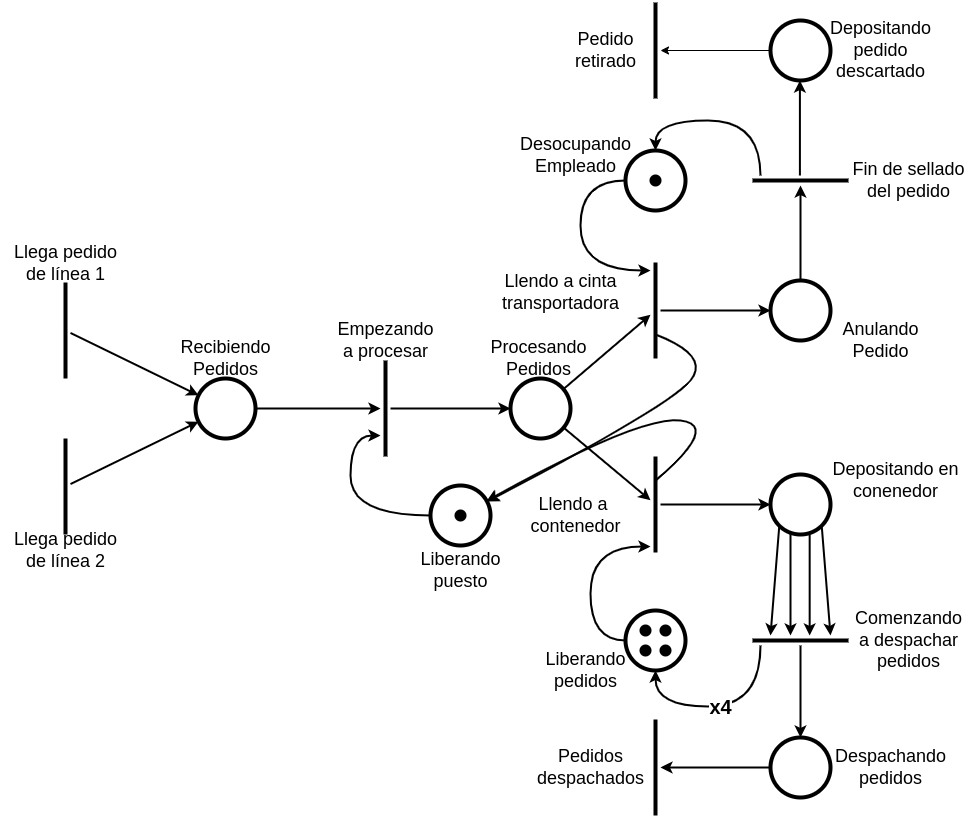

The diagram above was exported from draw.io. Its source (the exported page's mxGraphModel, read from the mxfile embedded in the PNG):
<mxGraphModel dx="1257" dy="799" grid="1" gridSize="10" guides="1" tooltips="1" connect="1" arrows="1" fold="1" page="1" pageScale="1" pageWidth="1169" pageHeight="827" math="0" shadow="0">
  <root>
    <mxCell id="0" />
    <mxCell id="1" parent="0" />
    <mxCell id="9ykG1P3HbccERvXDWPIs-3" style="rounded=0;orthogonalLoop=1;jettySize=auto;html=1;strokeWidth=2;" edge="1" parent="1" source="9ykG1P3HbccERvXDWPIs-4" target="9ykG1P3HbccERvXDWPIs-12">
      <mxGeometry relative="1" as="geometry">
        <mxPoint x="215" y="336" as="targetPoint" />
      </mxGeometry>
    </mxCell>
    <mxCell id="9ykG1P3HbccERvXDWPIs-4" value="" style="line;strokeWidth=4;direction=south;html=1;" vertex="1" parent="1">
      <mxGeometry x="90" y="287" width="10" height="96" as="geometry" />
    </mxCell>
    <mxCell id="9ykG1P3HbccERvXDWPIs-5" value="Llega pedido&lt;br&gt;de línea 1" style="text;html=1;align=center;verticalAlign=middle;resizable=0;points=[];autosize=1;strokeColor=none;fillColor=none;fontSize=18;" vertex="1" parent="1">
      <mxGeometry x="30" y="238" width="130" height="60" as="geometry" />
    </mxCell>
    <mxCell id="9ykG1P3HbccERvXDWPIs-8" style="rounded=0;orthogonalLoop=1;jettySize=auto;html=1;strokeWidth=2;" edge="1" parent="1" source="9ykG1P3HbccERvXDWPIs-9" target="9ykG1P3HbccERvXDWPIs-12">
      <mxGeometry relative="1" as="geometry">
        <mxPoint x="215" y="491" as="targetPoint" />
      </mxGeometry>
    </mxCell>
    <mxCell id="9ykG1P3HbccERvXDWPIs-9" value="" style="line;strokeWidth=4;direction=south;html=1;" vertex="1" parent="1">
      <mxGeometry x="90" y="443" width="10" height="96" as="geometry" />
    </mxCell>
    <mxCell id="9ykG1P3HbccERvXDWPIs-11" value="Llega pedido&lt;br&gt;de línea 2" style="text;html=1;align=center;verticalAlign=middle;resizable=0;points=[];autosize=1;strokeColor=none;fillColor=none;fontSize=18;" vertex="1" parent="1">
      <mxGeometry x="30" y="525" width="130" height="60" as="geometry" />
    </mxCell>
    <mxCell id="9ykG1P3HbccERvXDWPIs-16" style="rounded=0;orthogonalLoop=1;jettySize=auto;html=1;strokeWidth=2;" edge="1" parent="1" source="9ykG1P3HbccERvXDWPIs-12" target="9ykG1P3HbccERvXDWPIs-21">
      <mxGeometry relative="1" as="geometry">
        <mxPoint x="430" y="337.16666666666663" as="targetPoint" />
      </mxGeometry>
    </mxCell>
    <mxCell id="9ykG1P3HbccERvXDWPIs-12" value="" style="ellipse;whiteSpace=wrap;html=1;aspect=fixed;strokeWidth=4;" vertex="1" parent="1">
      <mxGeometry x="225" y="383" width="60" height="60" as="geometry" />
    </mxCell>
    <mxCell id="9ykG1P3HbccERvXDWPIs-13" value="Recibiendo&lt;br&gt;Pedidos" style="text;html=1;align=center;verticalAlign=middle;resizable=0;points=[];autosize=1;strokeColor=none;fillColor=none;fontSize=18;" vertex="1" parent="1">
      <mxGeometry x="200" y="333" width="110" height="60" as="geometry" />
    </mxCell>
    <mxCell id="9ykG1P3HbccERvXDWPIs-33" style="edgeStyle=orthogonalEdgeStyle;rounded=0;orthogonalLoop=1;jettySize=auto;html=1;strokeWidth=2;" edge="1" parent="1" source="9ykG1P3HbccERvXDWPIs-18" target="9ykG1P3HbccERvXDWPIs-29">
      <mxGeometry relative="1" as="geometry" />
    </mxCell>
    <mxCell id="9ykG1P3HbccERvXDWPIs-18" value="" style="line;strokeWidth=4;direction=south;html=1;" vertex="1" parent="1">
      <mxGeometry x="680" y="267" width="10" height="96" as="geometry" />
    </mxCell>
    <mxCell id="9ykG1P3HbccERvXDWPIs-35" style="edgeStyle=orthogonalEdgeStyle;rounded=0;orthogonalLoop=1;jettySize=auto;html=1;strokeWidth=2;" edge="1" parent="1" source="9ykG1P3HbccERvXDWPIs-19" target="9ykG1P3HbccERvXDWPIs-34">
      <mxGeometry relative="1" as="geometry" />
    </mxCell>
    <mxCell id="9ykG1P3HbccERvXDWPIs-19" value="" style="line;strokeWidth=4;direction=south;html=1;" vertex="1" parent="1">
      <mxGeometry x="680" y="461" width="10" height="96" as="geometry" />
    </mxCell>
    <mxCell id="9ykG1P3HbccERvXDWPIs-24" style="rounded=0;orthogonalLoop=1;jettySize=auto;html=1;strokeWidth=2;" edge="1" parent="1" source="9ykG1P3HbccERvXDWPIs-20" target="9ykG1P3HbccERvXDWPIs-18">
      <mxGeometry relative="1" as="geometry" />
    </mxCell>
    <mxCell id="9ykG1P3HbccERvXDWPIs-25" style="rounded=0;orthogonalLoop=1;jettySize=auto;html=1;strokeWidth=2;" edge="1" parent="1" source="9ykG1P3HbccERvXDWPIs-20" target="9ykG1P3HbccERvXDWPIs-19">
      <mxGeometry relative="1" as="geometry" />
    </mxCell>
    <mxCell id="9ykG1P3HbccERvXDWPIs-20" value="" style="ellipse;whiteSpace=wrap;html=1;aspect=fixed;strokeWidth=4;" vertex="1" parent="1">
      <mxGeometry x="540" y="383" width="60" height="60" as="geometry" />
    </mxCell>
    <mxCell id="9ykG1P3HbccERvXDWPIs-23" style="edgeStyle=orthogonalEdgeStyle;rounded=0;orthogonalLoop=1;jettySize=auto;html=1;strokeWidth=2;" edge="1" parent="1" source="9ykG1P3HbccERvXDWPIs-21" target="9ykG1P3HbccERvXDWPIs-20">
      <mxGeometry relative="1" as="geometry" />
    </mxCell>
    <mxCell id="9ykG1P3HbccERvXDWPIs-21" value="" style="line;strokeWidth=4;direction=south;html=1;" vertex="1" parent="1">
      <mxGeometry x="410" y="365" width="10" height="96" as="geometry" />
    </mxCell>
    <mxCell id="9ykG1P3HbccERvXDWPIs-22" value="Empezando&lt;br&gt;a procesar" style="text;html=1;align=center;verticalAlign=middle;resizable=0;points=[];autosize=1;strokeColor=none;fillColor=none;fontSize=18;" vertex="1" parent="1">
      <mxGeometry x="355" y="315" width="120" height="60" as="geometry" />
    </mxCell>
    <mxCell id="9ykG1P3HbccERvXDWPIs-26" value="Procesando&lt;br&gt;Pedidos" style="text;html=1;align=center;verticalAlign=middle;resizable=0;points=[];autosize=1;strokeColor=none;fillColor=none;fontSize=18;" vertex="1" parent="1">
      <mxGeometry x="508" y="333" width="120" height="60" as="geometry" />
    </mxCell>
    <mxCell id="9ykG1P3HbccERvXDWPIs-27" value="Llendo a cinta &lt;br&gt;transportadora" style="text;html=1;align=center;verticalAlign=middle;resizable=0;points=[];autosize=1;strokeColor=none;fillColor=none;fontSize=18;" vertex="1" parent="1">
      <mxGeometry x="520" y="267" width="140" height="60" as="geometry" />
    </mxCell>
    <mxCell id="9ykG1P3HbccERvXDWPIs-28" value="Llendo a&amp;nbsp;&lt;br&gt;contenedor" style="text;html=1;align=center;verticalAlign=middle;resizable=0;points=[];autosize=1;strokeColor=none;fillColor=none;fontSize=18;" vertex="1" parent="1">
      <mxGeometry x="550" y="490" width="110" height="60" as="geometry" />
    </mxCell>
    <mxCell id="9ykG1P3HbccERvXDWPIs-39" value="" style="edgeStyle=orthogonalEdgeStyle;rounded=0;orthogonalLoop=1;jettySize=auto;html=1;strokeWidth=2;" edge="1" parent="1" source="9ykG1P3HbccERvXDWPIs-29" target="9ykG1P3HbccERvXDWPIs-38">
      <mxGeometry relative="1" as="geometry" />
    </mxCell>
    <mxCell id="9ykG1P3HbccERvXDWPIs-29" value="" style="ellipse;whiteSpace=wrap;html=1;aspect=fixed;strokeWidth=4;" vertex="1" parent="1">
      <mxGeometry x="800" y="285" width="60" height="60" as="geometry" />
    </mxCell>
    <mxCell id="9ykG1P3HbccERvXDWPIs-31" value="Anulando&lt;br&gt;Pedido" style="text;html=1;align=center;verticalAlign=middle;resizable=0;points=[];autosize=1;strokeColor=none;fillColor=none;fontSize=18;" vertex="1" parent="1">
      <mxGeometry x="860" y="315" width="100" height="60" as="geometry" />
    </mxCell>
    <mxCell id="9ykG1P3HbccERvXDWPIs-59" value="" style="rounded=0;orthogonalLoop=1;jettySize=auto;html=1;strokeWidth=2;" edge="1" parent="1">
      <mxGeometry relative="1" as="geometry">
        <mxPoint x="820" y="539" as="sourcePoint" />
        <mxPoint x="820" y="640" as="targetPoint" />
      </mxGeometry>
    </mxCell>
    <mxCell id="9ykG1P3HbccERvXDWPIs-34" value="" style="ellipse;whiteSpace=wrap;html=1;aspect=fixed;strokeWidth=4;" vertex="1" parent="1">
      <mxGeometry x="800" y="479" width="60" height="60" as="geometry" />
    </mxCell>
    <mxCell id="9ykG1P3HbccERvXDWPIs-36" value="Depositando en&lt;br&gt;conenedor" style="text;html=1;align=center;verticalAlign=middle;resizable=0;points=[];autosize=1;strokeColor=none;fillColor=none;fontSize=18;" vertex="1" parent="1">
      <mxGeometry x="850" y="455" width="150" height="60" as="geometry" />
    </mxCell>
    <mxCell id="9ykG1P3HbccERvXDWPIs-42" value="" style="edgeStyle=orthogonalEdgeStyle;orthogonalLoop=1;jettySize=auto;html=1;strokeWidth=2;curved=1;" edge="1" parent="1" source="9ykG1P3HbccERvXDWPIs-38" target="9ykG1P3HbccERvXDWPIs-41">
      <mxGeometry relative="1" as="geometry">
        <Array as="points">
          <mxPoint x="790" y="125" />
          <mxPoint x="685" y="125" />
        </Array>
      </mxGeometry>
    </mxCell>
    <mxCell id="9ykG1P3HbccERvXDWPIs-38" value="" style="line;strokeWidth=4;direction=west;html=1;" vertex="1" parent="1">
      <mxGeometry x="782" y="180" width="96" height="10" as="geometry" />
    </mxCell>
    <mxCell id="9ykG1P3HbccERvXDWPIs-43" style="edgeStyle=orthogonalEdgeStyle;orthogonalLoop=1;jettySize=auto;html=1;curved=1;strokeWidth=2;" edge="1" parent="1" source="9ykG1P3HbccERvXDWPIs-41" target="9ykG1P3HbccERvXDWPIs-18">
      <mxGeometry relative="1" as="geometry">
        <Array as="points">
          <mxPoint x="610" y="185" />
          <mxPoint x="610" y="275" />
        </Array>
      </mxGeometry>
    </mxCell>
    <mxCell id="9ykG1P3HbccERvXDWPIs-41" value="" style="ellipse;whiteSpace=wrap;html=1;aspect=fixed;strokeWidth=4;" vertex="1" parent="1">
      <mxGeometry x="655" y="155" width="60" height="60" as="geometry" />
    </mxCell>
    <mxCell id="9ykG1P3HbccERvXDWPIs-44" value="Desocupando&lt;br&gt;Empleado" style="text;html=1;align=center;verticalAlign=middle;resizable=0;points=[];autosize=1;strokeColor=none;fillColor=none;fontSize=18;" vertex="1" parent="1">
      <mxGeometry x="540" y="130" width="130" height="60" as="geometry" />
    </mxCell>
    <mxCell id="9ykG1P3HbccERvXDWPIs-45" value="" style="shape=waypoint;sketch=0;size=6;pointerEvents=1;points=[];fillColor=none;resizable=0;rotatable=0;perimeter=centerPerimeter;snapToPoint=1;fontSize=13;strokeWidth=4;" vertex="1" parent="1">
      <mxGeometry x="675" y="175" width="20" height="20" as="geometry" />
    </mxCell>
    <mxCell id="9ykG1P3HbccERvXDWPIs-51" value="" style="edgeStyle=orthogonalEdgeStyle;rounded=0;orthogonalLoop=1;jettySize=auto;html=1;" edge="1" parent="1" source="9ykG1P3HbccERvXDWPIs-46" target="9ykG1P3HbccERvXDWPIs-50">
      <mxGeometry relative="1" as="geometry" />
    </mxCell>
    <mxCell id="9ykG1P3HbccERvXDWPIs-46" value="" style="ellipse;whiteSpace=wrap;html=1;aspect=fixed;strokeWidth=4;" vertex="1" parent="1">
      <mxGeometry x="800" y="25" width="60" height="60" as="geometry" />
    </mxCell>
    <mxCell id="9ykG1P3HbccERvXDWPIs-48" value="" style="edgeStyle=orthogonalEdgeStyle;rounded=0;orthogonalLoop=1;jettySize=auto;html=1;strokeWidth=2;" edge="1" parent="1">
      <mxGeometry relative="1" as="geometry">
        <mxPoint x="829.41" y="180" as="sourcePoint" />
        <mxPoint x="829.41" y="85" as="targetPoint" />
      </mxGeometry>
    </mxCell>
    <mxCell id="9ykG1P3HbccERvXDWPIs-49" value="Depositando&lt;br&gt;pedido &lt;br&gt;descartado" style="text;html=1;align=center;verticalAlign=middle;resizable=0;points=[];autosize=1;strokeColor=none;fillColor=none;fontSize=18;" vertex="1" parent="1">
      <mxGeometry x="850" y="15" width="120" height="80" as="geometry" />
    </mxCell>
    <mxCell id="9ykG1P3HbccERvXDWPIs-50" value="" style="line;strokeWidth=4;direction=south;html=1;" vertex="1" parent="1">
      <mxGeometry x="680" y="7" width="10" height="96" as="geometry" />
    </mxCell>
    <mxCell id="9ykG1P3HbccERvXDWPIs-52" value="Pedido&lt;br&gt;retirado" style="text;html=1;align=center;verticalAlign=middle;resizable=0;points=[];autosize=1;strokeColor=none;fillColor=none;fontSize=18;" vertex="1" parent="1">
      <mxGeometry x="595" y="25" width="80" height="60" as="geometry" />
    </mxCell>
    <mxCell id="9ykG1P3HbccERvXDWPIs-65" style="edgeStyle=orthogonalEdgeStyle;orthogonalLoop=1;jettySize=auto;html=1;curved=1;strokeWidth=2;" edge="1" parent="1" source="9ykG1P3HbccERvXDWPIs-53" target="9ykG1P3HbccERvXDWPIs-19">
      <mxGeometry relative="1" as="geometry">
        <Array as="points">
          <mxPoint x="620" y="645" />
          <mxPoint x="620" y="551" />
        </Array>
      </mxGeometry>
    </mxCell>
    <mxCell id="9ykG1P3HbccERvXDWPIs-53" value="" style="ellipse;whiteSpace=wrap;html=1;aspect=fixed;strokeWidth=4;" vertex="1" parent="1">
      <mxGeometry x="655" y="615" width="60" height="60" as="geometry" />
    </mxCell>
    <mxCell id="9ykG1P3HbccERvXDWPIs-54" value="" style="shape=waypoint;sketch=0;size=6;pointerEvents=1;points=[];fillColor=none;resizable=0;rotatable=0;perimeter=centerPerimeter;snapToPoint=1;fontSize=13;strokeWidth=4;" vertex="1" parent="1">
      <mxGeometry x="665" y="645" width="20" height="20" as="geometry" />
    </mxCell>
    <mxCell id="9ykG1P3HbccERvXDWPIs-55" value="" style="shape=waypoint;sketch=0;size=6;pointerEvents=1;points=[];fillColor=none;resizable=0;rotatable=0;perimeter=centerPerimeter;snapToPoint=1;fontSize=13;strokeWidth=4;" vertex="1" parent="1">
      <mxGeometry x="685" y="625" width="20" height="20" as="geometry" />
    </mxCell>
    <mxCell id="9ykG1P3HbccERvXDWPIs-56" value="" style="shape=waypoint;sketch=0;size=6;pointerEvents=1;points=[];fillColor=none;resizable=0;rotatable=0;perimeter=centerPerimeter;snapToPoint=1;fontSize=13;strokeWidth=4;" vertex="1" parent="1">
      <mxGeometry x="665" y="625" width="20" height="20" as="geometry" />
    </mxCell>
    <mxCell id="9ykG1P3HbccERvXDWPIs-57" value="" style="shape=waypoint;sketch=0;size=6;pointerEvents=1;points=[];fillColor=none;resizable=0;rotatable=0;perimeter=centerPerimeter;snapToPoint=1;fontSize=13;strokeWidth=4;" vertex="1" parent="1">
      <mxGeometry x="685" y="645" width="20" height="20" as="geometry" />
    </mxCell>
    <mxCell id="9ykG1P3HbccERvXDWPIs-66" value="&lt;font style=&quot;font-size: 20px;&quot;&gt;&lt;b&gt;x4&lt;/b&gt;&lt;/font&gt;" style="edgeStyle=orthogonalEdgeStyle;orthogonalLoop=1;jettySize=auto;html=1;entryX=0.5;entryY=1;entryDx=0;entryDy=0;curved=1;strokeWidth=2;" edge="1" parent="1" source="9ykG1P3HbccERvXDWPIs-58" target="9ykG1P3HbccERvXDWPIs-53">
      <mxGeometry relative="1" as="geometry">
        <Array as="points">
          <mxPoint x="790" y="711" />
          <mxPoint x="685" y="711" />
        </Array>
      </mxGeometry>
    </mxCell>
    <mxCell id="9ykG1P3HbccERvXDWPIs-71" style="edgeStyle=orthogonalEdgeStyle;rounded=0;orthogonalLoop=1;jettySize=auto;html=1;strokeWidth=2;" edge="1" parent="1" source="9ykG1P3HbccERvXDWPIs-58" target="9ykG1P3HbccERvXDWPIs-60">
      <mxGeometry relative="1" as="geometry" />
    </mxCell>
    <mxCell id="9ykG1P3HbccERvXDWPIs-58" value="" style="line;strokeWidth=4;direction=west;html=1;" vertex="1" parent="1">
      <mxGeometry x="782" y="640" width="96" height="10" as="geometry" />
    </mxCell>
    <mxCell id="9ykG1P3HbccERvXDWPIs-73" value="" style="edgeStyle=orthogonalEdgeStyle;rounded=0;orthogonalLoop=1;jettySize=auto;html=1;strokeWidth=2;" edge="1" parent="1" source="9ykG1P3HbccERvXDWPIs-60" target="9ykG1P3HbccERvXDWPIs-72">
      <mxGeometry relative="1" as="geometry" />
    </mxCell>
    <mxCell id="9ykG1P3HbccERvXDWPIs-60" value="" style="ellipse;whiteSpace=wrap;html=1;aspect=fixed;strokeWidth=4;" vertex="1" parent="1">
      <mxGeometry x="800" y="742" width="60" height="60" as="geometry" />
    </mxCell>
    <mxCell id="9ykG1P3HbccERvXDWPIs-61" value="Despachando&lt;br&gt;pedidos" style="text;html=1;align=center;verticalAlign=middle;resizable=0;points=[];autosize=1;strokeColor=none;fillColor=none;fontSize=18;" vertex="1" parent="1">
      <mxGeometry x="855" y="742" width="130" height="60" as="geometry" />
    </mxCell>
    <mxCell id="9ykG1P3HbccERvXDWPIs-63" value="Comenzando&lt;br&gt;a despachar&lt;br&gt;pedidos" style="text;html=1;align=center;verticalAlign=middle;resizable=0;points=[];autosize=1;strokeColor=none;fillColor=none;fontSize=18;" vertex="1" parent="1">
      <mxGeometry x="873" y="605" width="130" height="80" as="geometry" />
    </mxCell>
    <mxCell id="9ykG1P3HbccERvXDWPIs-64" value="Liberando&lt;br&gt;pedidos" style="text;html=1;align=center;verticalAlign=middle;resizable=0;points=[];autosize=1;strokeColor=none;fillColor=none;fontSize=18;" vertex="1" parent="1">
      <mxGeometry x="565" y="645" width="100" height="60" as="geometry" />
    </mxCell>
    <mxCell id="9ykG1P3HbccERvXDWPIs-67" value="" style="rounded=0;orthogonalLoop=1;jettySize=auto;html=1;strokeWidth=2;" edge="1" parent="1">
      <mxGeometry relative="1" as="geometry">
        <mxPoint x="839.17" y="539" as="sourcePoint" />
        <mxPoint x="839.17" y="640" as="targetPoint" />
      </mxGeometry>
    </mxCell>
    <mxCell id="9ykG1P3HbccERvXDWPIs-68" value="" style="rounded=0;orthogonalLoop=1;jettySize=auto;html=1;strokeWidth=2;exitX=0;exitY=1;exitDx=0;exitDy=0;" edge="1" parent="1" source="9ykG1P3HbccERvXDWPIs-34">
      <mxGeometry relative="1" as="geometry">
        <mxPoint x="800.3199999999999" y="536.66" as="sourcePoint" />
        <mxPoint x="800" y="640" as="targetPoint" />
      </mxGeometry>
    </mxCell>
    <mxCell id="9ykG1P3HbccERvXDWPIs-69" value="" style="rounded=0;orthogonalLoop=1;jettySize=auto;html=1;strokeWidth=2;exitX=1;exitY=1;exitDx=0;exitDy=0;" edge="1" parent="1" source="9ykG1P3HbccERvXDWPIs-34">
      <mxGeometry relative="1" as="geometry">
        <mxPoint x="860" y="539" as="sourcePoint" />
        <mxPoint x="860" y="640" as="targetPoint" />
      </mxGeometry>
    </mxCell>
    <mxCell id="9ykG1P3HbccERvXDWPIs-72" value="" style="line;strokeWidth=4;direction=south;html=1;" vertex="1" parent="1">
      <mxGeometry x="680" y="724" width="10" height="96" as="geometry" />
    </mxCell>
    <mxCell id="9ykG1P3HbccERvXDWPIs-74" value="Pedidos&lt;br&gt;despachados" style="text;html=1;align=center;verticalAlign=middle;resizable=0;points=[];autosize=1;strokeColor=none;fillColor=none;fontSize=18;" vertex="1" parent="1">
      <mxGeometry x="555" y="742" width="130" height="60" as="geometry" />
    </mxCell>
    <mxCell id="9ykG1P3HbccERvXDWPIs-75" value="Fin de sellado&lt;br&gt;del pedido" style="text;html=1;align=center;verticalAlign=middle;resizable=0;points=[];autosize=1;strokeColor=none;fillColor=none;fontSize=18;" vertex="1" parent="1">
      <mxGeometry x="868" y="155" width="140" height="60" as="geometry" />
    </mxCell>
    <mxCell id="9ykG1P3HbccERvXDWPIs-89" style="edgeStyle=orthogonalEdgeStyle;orthogonalLoop=1;jettySize=auto;html=1;strokeWidth=2;curved=1;" edge="1" parent="1" source="9ykG1P3HbccERvXDWPIs-76" target="9ykG1P3HbccERvXDWPIs-21">
      <mxGeometry relative="1" as="geometry">
        <Array as="points">
          <mxPoint x="380" y="520" />
          <mxPoint x="380" y="440" />
        </Array>
      </mxGeometry>
    </mxCell>
    <mxCell id="9ykG1P3HbccERvXDWPIs-76" value="" style="ellipse;whiteSpace=wrap;html=1;aspect=fixed;strokeWidth=4;" vertex="1" parent="1">
      <mxGeometry x="460" y="490" width="60" height="60" as="geometry" />
    </mxCell>
    <mxCell id="9ykG1P3HbccERvXDWPIs-86" value="" style="curved=1;endArrow=classic;html=1;rounded=0;exitX=0.75;exitY=0.5;exitDx=0;exitDy=0;exitPerimeter=0;strokeWidth=2;" edge="1" parent="1" source="9ykG1P3HbccERvXDWPIs-18" target="9ykG1P3HbccERvXDWPIs-76">
      <mxGeometry width="50" height="50" relative="1" as="geometry">
        <mxPoint x="680" y="430" as="sourcePoint" />
        <mxPoint x="730" y="380" as="targetPoint" />
        <Array as="points">
          <mxPoint x="740" y="360" />
          <mxPoint x="700" y="410" />
        </Array>
      </mxGeometry>
    </mxCell>
    <mxCell id="9ykG1P3HbccERvXDWPIs-87" value="" style="curved=1;endArrow=classic;html=1;rounded=0;exitX=0.25;exitY=0.5;exitDx=0;exitDy=0;exitPerimeter=0;strokeWidth=2;" edge="1" parent="1" source="9ykG1P3HbccERvXDWPIs-19" target="9ykG1P3HbccERvXDWPIs-76">
      <mxGeometry width="50" height="50" relative="1" as="geometry">
        <mxPoint x="695" y="349" as="sourcePoint" />
        <mxPoint x="527" y="516" as="targetPoint" />
        <Array as="points">
          <mxPoint x="750" y="430" />
          <mxPoint x="670" y="420" />
        </Array>
      </mxGeometry>
    </mxCell>
    <mxCell id="9ykG1P3HbccERvXDWPIs-90" value="" style="shape=waypoint;sketch=0;size=6;pointerEvents=1;points=[];fillColor=none;resizable=0;rotatable=0;perimeter=centerPerimeter;snapToPoint=1;fontSize=13;strokeWidth=4;" vertex="1" parent="1">
      <mxGeometry x="480" y="510" width="20" height="20" as="geometry" />
    </mxCell>
    <mxCell id="9ykG1P3HbccERvXDWPIs-91" value="Liberando&lt;br&gt;puesto" style="text;html=1;align=center;verticalAlign=middle;resizable=0;points=[];autosize=1;strokeColor=none;fillColor=none;fontSize=18;" vertex="1" parent="1">
      <mxGeometry x="440" y="545" width="100" height="60" as="geometry" />
    </mxCell>
  </root>
</mxGraphModel>